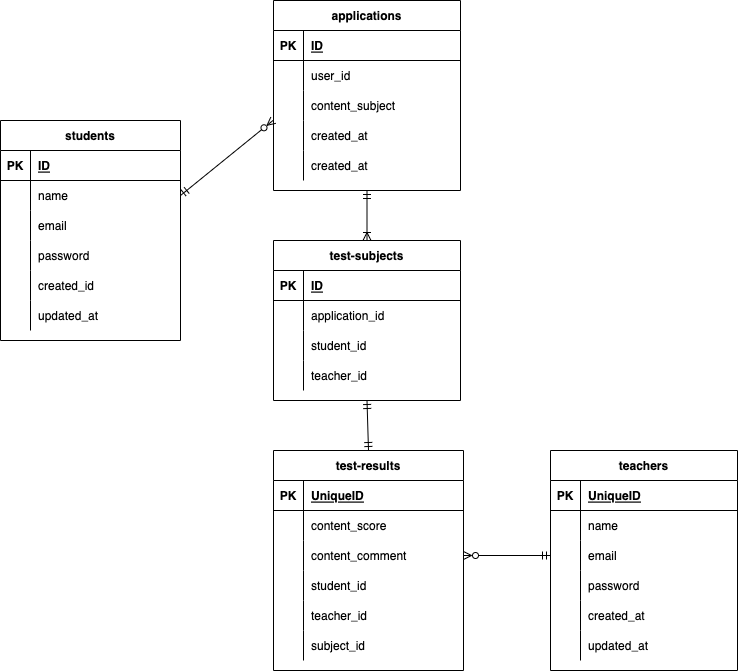

The diagram above was exported from draw.io. Its source (the exported page's mxGraphModel, read from the mxfile embedded in the PNG):
<mxGraphModel dx="552" dy="616" grid="1" gridSize="10" guides="1" tooltips="1" connect="1" arrows="1" fold="1" page="1" pageScale="1" pageWidth="827" pageHeight="1169" math="0" shadow="0">
  <root>
    <mxCell id="0" />
    <mxCell id="1" parent="0" />
    <mxCell id="2" value="students" style="shape=table;startSize=30;container=1;collapsible=1;childLayout=tableLayout;fixedRows=1;rowLines=0;fontStyle=1;align=center;resizeLast=1;" parent="1" vertex="1">
      <mxGeometry x="50" y="240" width="180" height="220" as="geometry" />
    </mxCell>
    <mxCell id="3" value="" style="shape=partialRectangle;collapsible=0;dropTarget=0;pointerEvents=0;fillColor=none;top=0;left=0;bottom=1;right=0;points=[[0,0.5],[1,0.5]];portConstraint=eastwest;" parent="2" vertex="1">
      <mxGeometry y="30" width="180" height="30" as="geometry" />
    </mxCell>
    <mxCell id="4" value="PK" style="shape=partialRectangle;connectable=0;fillColor=none;top=0;left=0;bottom=0;right=0;fontStyle=1;overflow=hidden;" parent="3" vertex="1">
      <mxGeometry width="30" height="30" as="geometry">
        <mxRectangle width="30" height="30" as="alternateBounds" />
      </mxGeometry>
    </mxCell>
    <mxCell id="5" value="ID" style="shape=partialRectangle;connectable=0;fillColor=none;top=0;left=0;bottom=0;right=0;align=left;spacingLeft=6;fontStyle=5;overflow=hidden;" parent="3" vertex="1">
      <mxGeometry x="30" width="150" height="30" as="geometry">
        <mxRectangle width="150" height="30" as="alternateBounds" />
      </mxGeometry>
    </mxCell>
    <mxCell id="6" value="" style="shape=partialRectangle;collapsible=0;dropTarget=0;pointerEvents=0;fillColor=none;top=0;left=0;bottom=0;right=0;points=[[0,0.5],[1,0.5]];portConstraint=eastwest;" parent="2" vertex="1">
      <mxGeometry y="60" width="180" height="30" as="geometry" />
    </mxCell>
    <mxCell id="7" value="" style="shape=partialRectangle;connectable=0;fillColor=none;top=0;left=0;bottom=0;right=0;editable=1;overflow=hidden;" parent="6" vertex="1">
      <mxGeometry width="30" height="30" as="geometry">
        <mxRectangle width="30" height="30" as="alternateBounds" />
      </mxGeometry>
    </mxCell>
    <mxCell id="8" value="name" style="shape=partialRectangle;connectable=0;fillColor=none;top=0;left=0;bottom=0;right=0;align=left;spacingLeft=6;overflow=hidden;" parent="6" vertex="1">
      <mxGeometry x="30" width="150" height="30" as="geometry">
        <mxRectangle width="150" height="30" as="alternateBounds" />
      </mxGeometry>
    </mxCell>
    <mxCell id="9" value="" style="shape=partialRectangle;collapsible=0;dropTarget=0;pointerEvents=0;fillColor=none;top=0;left=0;bottom=0;right=0;points=[[0,0.5],[1,0.5]];portConstraint=eastwest;" parent="2" vertex="1">
      <mxGeometry y="90" width="180" height="30" as="geometry" />
    </mxCell>
    <mxCell id="10" value="" style="shape=partialRectangle;connectable=0;fillColor=none;top=0;left=0;bottom=0;right=0;editable=1;overflow=hidden;" parent="9" vertex="1">
      <mxGeometry width="30" height="30" as="geometry">
        <mxRectangle width="30" height="30" as="alternateBounds" />
      </mxGeometry>
    </mxCell>
    <mxCell id="11" value="email" style="shape=partialRectangle;connectable=0;fillColor=none;top=0;left=0;bottom=0;right=0;align=left;spacingLeft=6;overflow=hidden;" parent="9" vertex="1">
      <mxGeometry x="30" width="150" height="30" as="geometry">
        <mxRectangle width="150" height="30" as="alternateBounds" />
      </mxGeometry>
    </mxCell>
    <mxCell id="12" value="" style="shape=partialRectangle;collapsible=0;dropTarget=0;pointerEvents=0;fillColor=none;top=0;left=0;bottom=0;right=0;points=[[0,0.5],[1,0.5]];portConstraint=eastwest;" parent="2" vertex="1">
      <mxGeometry y="120" width="180" height="30" as="geometry" />
    </mxCell>
    <mxCell id="13" value="" style="shape=partialRectangle;connectable=0;fillColor=none;top=0;left=0;bottom=0;right=0;editable=1;overflow=hidden;" parent="12" vertex="1">
      <mxGeometry width="30" height="30" as="geometry">
        <mxRectangle width="30" height="30" as="alternateBounds" />
      </mxGeometry>
    </mxCell>
    <mxCell id="14" value="password" style="shape=partialRectangle;connectable=0;fillColor=none;top=0;left=0;bottom=0;right=0;align=left;spacingLeft=6;overflow=hidden;" parent="12" vertex="1">
      <mxGeometry x="30" width="150" height="30" as="geometry">
        <mxRectangle width="150" height="30" as="alternateBounds" />
      </mxGeometry>
    </mxCell>
    <mxCell id="144" style="shape=partialRectangle;collapsible=0;dropTarget=0;pointerEvents=0;fillColor=none;top=0;left=0;bottom=0;right=0;points=[[0,0.5],[1,0.5]];portConstraint=eastwest;" parent="2" vertex="1">
      <mxGeometry y="150" width="180" height="30" as="geometry" />
    </mxCell>
    <mxCell id="145" style="shape=partialRectangle;connectable=0;fillColor=none;top=0;left=0;bottom=0;right=0;editable=1;overflow=hidden;" parent="144" vertex="1">
      <mxGeometry width="30" height="30" as="geometry">
        <mxRectangle width="30" height="30" as="alternateBounds" />
      </mxGeometry>
    </mxCell>
    <mxCell id="146" value="created_id" style="shape=partialRectangle;connectable=0;fillColor=none;top=0;left=0;bottom=0;right=0;align=left;spacingLeft=6;overflow=hidden;" parent="144" vertex="1">
      <mxGeometry x="30" width="150" height="30" as="geometry">
        <mxRectangle width="150" height="30" as="alternateBounds" />
      </mxGeometry>
    </mxCell>
    <mxCell id="141" style="shape=partialRectangle;collapsible=0;dropTarget=0;pointerEvents=0;fillColor=none;top=0;left=0;bottom=0;right=0;points=[[0,0.5],[1,0.5]];portConstraint=eastwest;" parent="2" vertex="1">
      <mxGeometry y="180" width="180" height="30" as="geometry" />
    </mxCell>
    <mxCell id="142" style="shape=partialRectangle;connectable=0;fillColor=none;top=0;left=0;bottom=0;right=0;editable=1;overflow=hidden;" parent="141" vertex="1">
      <mxGeometry width="30" height="30" as="geometry">
        <mxRectangle width="30" height="30" as="alternateBounds" />
      </mxGeometry>
    </mxCell>
    <mxCell id="143" value="updated_at" style="shape=partialRectangle;connectable=0;fillColor=none;top=0;left=0;bottom=0;right=0;align=left;spacingLeft=6;overflow=hidden;" parent="141" vertex="1">
      <mxGeometry x="30" width="150" height="30" as="geometry">
        <mxRectangle width="150" height="30" as="alternateBounds" />
      </mxGeometry>
    </mxCell>
    <mxCell id="41" value="teachers" style="shape=table;startSize=30;container=1;collapsible=1;childLayout=tableLayout;fixedRows=1;rowLines=0;fontStyle=1;align=center;resizeLast=1;" parent="1" vertex="1">
      <mxGeometry x="600" y="570" width="187" height="220" as="geometry" />
    </mxCell>
    <mxCell id="42" value="" style="shape=partialRectangle;collapsible=0;dropTarget=0;pointerEvents=0;fillColor=none;top=0;left=0;bottom=1;right=0;points=[[0,0.5],[1,0.5]];portConstraint=eastwest;" parent="41" vertex="1">
      <mxGeometry y="30" width="187" height="30" as="geometry" />
    </mxCell>
    <mxCell id="43" value="PK" style="shape=partialRectangle;connectable=0;fillColor=none;top=0;left=0;bottom=0;right=0;fontStyle=1;overflow=hidden;" parent="42" vertex="1">
      <mxGeometry width="30" height="30" as="geometry">
        <mxRectangle width="30" height="30" as="alternateBounds" />
      </mxGeometry>
    </mxCell>
    <mxCell id="44" value="UniqueID" style="shape=partialRectangle;connectable=0;fillColor=none;top=0;left=0;bottom=0;right=0;align=left;spacingLeft=6;fontStyle=5;overflow=hidden;" parent="42" vertex="1">
      <mxGeometry x="30" width="157" height="30" as="geometry">
        <mxRectangle width="157" height="30" as="alternateBounds" />
      </mxGeometry>
    </mxCell>
    <mxCell id="45" value="" style="shape=partialRectangle;collapsible=0;dropTarget=0;pointerEvents=0;fillColor=none;top=0;left=0;bottom=0;right=0;points=[[0,0.5],[1,0.5]];portConstraint=eastwest;" parent="41" vertex="1">
      <mxGeometry y="60" width="187" height="30" as="geometry" />
    </mxCell>
    <mxCell id="46" value="" style="shape=partialRectangle;connectable=0;fillColor=none;top=0;left=0;bottom=0;right=0;editable=1;overflow=hidden;" parent="45" vertex="1">
      <mxGeometry width="30" height="30" as="geometry">
        <mxRectangle width="30" height="30" as="alternateBounds" />
      </mxGeometry>
    </mxCell>
    <mxCell id="47" value="name" style="shape=partialRectangle;connectable=0;fillColor=none;top=0;left=0;bottom=0;right=0;align=left;spacingLeft=6;overflow=hidden;" parent="45" vertex="1">
      <mxGeometry x="30" width="157" height="30" as="geometry">
        <mxRectangle width="157" height="30" as="alternateBounds" />
      </mxGeometry>
    </mxCell>
    <mxCell id="48" value="" style="shape=partialRectangle;collapsible=0;dropTarget=0;pointerEvents=0;fillColor=none;top=0;left=0;bottom=0;right=0;points=[[0,0.5],[1,0.5]];portConstraint=eastwest;" parent="41" vertex="1">
      <mxGeometry y="90" width="187" height="30" as="geometry" />
    </mxCell>
    <mxCell id="49" value="" style="shape=partialRectangle;connectable=0;fillColor=none;top=0;left=0;bottom=0;right=0;editable=1;overflow=hidden;" parent="48" vertex="1">
      <mxGeometry width="30" height="30" as="geometry">
        <mxRectangle width="30" height="30" as="alternateBounds" />
      </mxGeometry>
    </mxCell>
    <mxCell id="50" value="email" style="shape=partialRectangle;connectable=0;fillColor=none;top=0;left=0;bottom=0;right=0;align=left;spacingLeft=6;overflow=hidden;" parent="48" vertex="1">
      <mxGeometry x="30" width="157" height="30" as="geometry">
        <mxRectangle width="157" height="30" as="alternateBounds" />
      </mxGeometry>
    </mxCell>
    <mxCell id="51" value="" style="shape=partialRectangle;collapsible=0;dropTarget=0;pointerEvents=0;fillColor=none;top=0;left=0;bottom=0;right=0;points=[[0,0.5],[1,0.5]];portConstraint=eastwest;" parent="41" vertex="1">
      <mxGeometry y="120" width="187" height="30" as="geometry" />
    </mxCell>
    <mxCell id="52" value="" style="shape=partialRectangle;connectable=0;fillColor=none;top=0;left=0;bottom=0;right=0;editable=1;overflow=hidden;" parent="51" vertex="1">
      <mxGeometry width="30" height="30" as="geometry">
        <mxRectangle width="30" height="30" as="alternateBounds" />
      </mxGeometry>
    </mxCell>
    <mxCell id="53" value="password" style="shape=partialRectangle;connectable=0;fillColor=none;top=0;left=0;bottom=0;right=0;align=left;spacingLeft=6;overflow=hidden;" parent="51" vertex="1">
      <mxGeometry x="30" width="157" height="30" as="geometry">
        <mxRectangle width="157" height="30" as="alternateBounds" />
      </mxGeometry>
    </mxCell>
    <mxCell id="155" style="shape=partialRectangle;collapsible=0;dropTarget=0;pointerEvents=0;fillColor=none;top=0;left=0;bottom=0;right=0;points=[[0,0.5],[1,0.5]];portConstraint=eastwest;" parent="41" vertex="1">
      <mxGeometry y="150" width="187" height="30" as="geometry" />
    </mxCell>
    <mxCell id="156" style="shape=partialRectangle;connectable=0;fillColor=none;top=0;left=0;bottom=0;right=0;editable=1;overflow=hidden;" parent="155" vertex="1">
      <mxGeometry width="30" height="30" as="geometry">
        <mxRectangle width="30" height="30" as="alternateBounds" />
      </mxGeometry>
    </mxCell>
    <mxCell id="157" value="created_at" style="shape=partialRectangle;connectable=0;fillColor=none;top=0;left=0;bottom=0;right=0;align=left;spacingLeft=6;overflow=hidden;" parent="155" vertex="1">
      <mxGeometry x="30" width="157" height="30" as="geometry">
        <mxRectangle width="157" height="30" as="alternateBounds" />
      </mxGeometry>
    </mxCell>
    <mxCell id="158" style="shape=partialRectangle;collapsible=0;dropTarget=0;pointerEvents=0;fillColor=none;top=0;left=0;bottom=0;right=0;points=[[0,0.5],[1,0.5]];portConstraint=eastwest;" parent="41" vertex="1">
      <mxGeometry y="180" width="187" height="30" as="geometry" />
    </mxCell>
    <mxCell id="159" style="shape=partialRectangle;connectable=0;fillColor=none;top=0;left=0;bottom=0;right=0;editable=1;overflow=hidden;" parent="158" vertex="1">
      <mxGeometry width="30" height="30" as="geometry">
        <mxRectangle width="30" height="30" as="alternateBounds" />
      </mxGeometry>
    </mxCell>
    <mxCell id="160" value="updated_at" style="shape=partialRectangle;connectable=0;fillColor=none;top=0;left=0;bottom=0;right=0;align=left;spacingLeft=6;overflow=hidden;" parent="158" vertex="1">
      <mxGeometry x="30" width="157" height="30" as="geometry">
        <mxRectangle width="157" height="30" as="alternateBounds" />
      </mxGeometry>
    </mxCell>
    <mxCell id="54" value="test-results" style="shape=table;startSize=30;container=1;collapsible=1;childLayout=tableLayout;fixedRows=1;rowLines=0;fontStyle=1;align=center;resizeLast=1;" parent="1" vertex="1">
      <mxGeometry x="323" y="570" width="190" height="220" as="geometry" />
    </mxCell>
    <mxCell id="55" value="" style="shape=partialRectangle;collapsible=0;dropTarget=0;pointerEvents=0;fillColor=none;top=0;left=0;bottom=1;right=0;points=[[0,0.5],[1,0.5]];portConstraint=eastwest;" parent="54" vertex="1">
      <mxGeometry y="30" width="190" height="30" as="geometry" />
    </mxCell>
    <mxCell id="56" value="PK" style="shape=partialRectangle;connectable=0;fillColor=none;top=0;left=0;bottom=0;right=0;fontStyle=1;overflow=hidden;" parent="55" vertex="1">
      <mxGeometry width="30" height="30" as="geometry">
        <mxRectangle width="30" height="30" as="alternateBounds" />
      </mxGeometry>
    </mxCell>
    <mxCell id="57" value="UniqueID" style="shape=partialRectangle;connectable=0;fillColor=none;top=0;left=0;bottom=0;right=0;align=left;spacingLeft=6;fontStyle=5;overflow=hidden;" parent="55" vertex="1">
      <mxGeometry x="30" width="160" height="30" as="geometry">
        <mxRectangle width="160" height="30" as="alternateBounds" />
      </mxGeometry>
    </mxCell>
    <mxCell id="58" value="" style="shape=partialRectangle;collapsible=0;dropTarget=0;pointerEvents=0;fillColor=none;top=0;left=0;bottom=0;right=0;points=[[0,0.5],[1,0.5]];portConstraint=eastwest;" parent="54" vertex="1">
      <mxGeometry y="60" width="190" height="30" as="geometry" />
    </mxCell>
    <mxCell id="59" value="" style="shape=partialRectangle;connectable=0;fillColor=none;top=0;left=0;bottom=0;right=0;editable=1;overflow=hidden;" parent="58" vertex="1">
      <mxGeometry width="30" height="30" as="geometry">
        <mxRectangle width="30" height="30" as="alternateBounds" />
      </mxGeometry>
    </mxCell>
    <mxCell id="60" value="content_score" style="shape=partialRectangle;connectable=0;fillColor=none;top=0;left=0;bottom=0;right=0;align=left;spacingLeft=6;overflow=hidden;" parent="58" vertex="1">
      <mxGeometry x="30" width="160" height="30" as="geometry">
        <mxRectangle width="160" height="30" as="alternateBounds" />
      </mxGeometry>
    </mxCell>
    <mxCell id="173" style="shape=partialRectangle;collapsible=0;dropTarget=0;pointerEvents=0;fillColor=none;top=0;left=0;bottom=0;right=0;points=[[0,0.5],[1,0.5]];portConstraint=eastwest;" vertex="1" parent="54">
      <mxGeometry y="90" width="190" height="30" as="geometry" />
    </mxCell>
    <mxCell id="174" style="shape=partialRectangle;connectable=0;fillColor=none;top=0;left=0;bottom=0;right=0;editable=1;overflow=hidden;" vertex="1" parent="173">
      <mxGeometry width="30" height="30" as="geometry">
        <mxRectangle width="30" height="30" as="alternateBounds" />
      </mxGeometry>
    </mxCell>
    <mxCell id="175" value="content_comment" style="shape=partialRectangle;connectable=0;fillColor=none;top=0;left=0;bottom=0;right=0;align=left;spacingLeft=6;overflow=hidden;" vertex="1" parent="173">
      <mxGeometry x="30" width="160" height="30" as="geometry">
        <mxRectangle width="160" height="30" as="alternateBounds" />
      </mxGeometry>
    </mxCell>
    <mxCell id="61" value="" style="shape=partialRectangle;collapsible=0;dropTarget=0;pointerEvents=0;fillColor=none;top=0;left=0;bottom=0;right=0;points=[[0,0.5],[1,0.5]];portConstraint=eastwest;" parent="54" vertex="1">
      <mxGeometry y="120" width="190" height="30" as="geometry" />
    </mxCell>
    <mxCell id="62" value="" style="shape=partialRectangle;connectable=0;fillColor=none;top=0;left=0;bottom=0;right=0;editable=1;overflow=hidden;" parent="61" vertex="1">
      <mxGeometry width="30" height="30" as="geometry">
        <mxRectangle width="30" height="30" as="alternateBounds" />
      </mxGeometry>
    </mxCell>
    <mxCell id="63" value="student_id" style="shape=partialRectangle;connectable=0;fillColor=none;top=0;left=0;bottom=0;right=0;align=left;spacingLeft=6;overflow=hidden;" parent="61" vertex="1">
      <mxGeometry x="30" width="160" height="30" as="geometry">
        <mxRectangle width="160" height="30" as="alternateBounds" />
      </mxGeometry>
    </mxCell>
    <mxCell id="164" style="shape=partialRectangle;collapsible=0;dropTarget=0;pointerEvents=0;fillColor=none;top=0;left=0;bottom=0;right=0;points=[[0,0.5],[1,0.5]];portConstraint=eastwest;" parent="54" vertex="1">
      <mxGeometry y="150" width="190" height="30" as="geometry" />
    </mxCell>
    <mxCell id="165" style="shape=partialRectangle;connectable=0;fillColor=none;top=0;left=0;bottom=0;right=0;editable=1;overflow=hidden;" parent="164" vertex="1">
      <mxGeometry width="30" height="30" as="geometry">
        <mxRectangle width="30" height="30" as="alternateBounds" />
      </mxGeometry>
    </mxCell>
    <mxCell id="166" value="teacher_id" style="shape=partialRectangle;connectable=0;fillColor=none;top=0;left=0;bottom=0;right=0;align=left;spacingLeft=6;overflow=hidden;" parent="164" vertex="1">
      <mxGeometry x="30" width="160" height="30" as="geometry">
        <mxRectangle width="160" height="30" as="alternateBounds" />
      </mxGeometry>
    </mxCell>
    <mxCell id="64" value="" style="shape=partialRectangle;collapsible=0;dropTarget=0;pointerEvents=0;fillColor=none;top=0;left=0;bottom=0;right=0;points=[[0,0.5],[1,0.5]];portConstraint=eastwest;" parent="54" vertex="1">
      <mxGeometry y="180" width="190" height="30" as="geometry" />
    </mxCell>
    <mxCell id="65" value="" style="shape=partialRectangle;connectable=0;fillColor=none;top=0;left=0;bottom=0;right=0;editable=1;overflow=hidden;" parent="64" vertex="1">
      <mxGeometry width="30" height="30" as="geometry">
        <mxRectangle width="30" height="30" as="alternateBounds" />
      </mxGeometry>
    </mxCell>
    <mxCell id="66" value="subject_id" style="shape=partialRectangle;connectable=0;fillColor=none;top=0;left=0;bottom=0;right=0;align=left;spacingLeft=6;overflow=hidden;" parent="64" vertex="1">
      <mxGeometry x="30" width="160" height="30" as="geometry">
        <mxRectangle width="160" height="30" as="alternateBounds" />
      </mxGeometry>
    </mxCell>
    <mxCell id="106" value="applications" style="shape=table;startSize=30;container=1;collapsible=1;childLayout=tableLayout;fixedRows=1;rowLines=0;fontStyle=1;align=center;resizeLast=1;" parent="1" vertex="1">
      <mxGeometry x="323" y="120" width="187" height="190" as="geometry" />
    </mxCell>
    <mxCell id="107" value="" style="shape=partialRectangle;collapsible=0;dropTarget=0;pointerEvents=0;fillColor=none;top=0;left=0;bottom=1;right=0;points=[[0,0.5],[1,0.5]];portConstraint=eastwest;" parent="106" vertex="1">
      <mxGeometry y="30" width="187" height="30" as="geometry" />
    </mxCell>
    <mxCell id="108" value="PK" style="shape=partialRectangle;connectable=0;fillColor=none;top=0;left=0;bottom=0;right=0;fontStyle=1;overflow=hidden;" parent="107" vertex="1">
      <mxGeometry width="30" height="30" as="geometry">
        <mxRectangle width="30" height="30" as="alternateBounds" />
      </mxGeometry>
    </mxCell>
    <mxCell id="109" value="ID" style="shape=partialRectangle;connectable=0;fillColor=none;top=0;left=0;bottom=0;right=0;align=left;spacingLeft=6;fontStyle=5;overflow=hidden;" parent="107" vertex="1">
      <mxGeometry x="30" width="157" height="30" as="geometry">
        <mxRectangle width="157" height="30" as="alternateBounds" />
      </mxGeometry>
    </mxCell>
    <mxCell id="110" value="" style="shape=partialRectangle;collapsible=0;dropTarget=0;pointerEvents=0;fillColor=none;top=0;left=0;bottom=0;right=0;points=[[0,0.5],[1,0.5]];portConstraint=eastwest;" parent="106" vertex="1">
      <mxGeometry y="60" width="187" height="30" as="geometry" />
    </mxCell>
    <mxCell id="111" value="" style="shape=partialRectangle;connectable=0;fillColor=none;top=0;left=0;bottom=0;right=0;editable=1;overflow=hidden;" parent="110" vertex="1">
      <mxGeometry width="30" height="30" as="geometry">
        <mxRectangle width="30" height="30" as="alternateBounds" />
      </mxGeometry>
    </mxCell>
    <mxCell id="112" value="user_id" style="shape=partialRectangle;connectable=0;fillColor=none;top=0;left=0;bottom=0;right=0;align=left;spacingLeft=6;overflow=hidden;" parent="110" vertex="1">
      <mxGeometry x="30" width="157" height="30" as="geometry">
        <mxRectangle width="157" height="30" as="alternateBounds" />
      </mxGeometry>
    </mxCell>
    <mxCell id="147" style="shape=partialRectangle;collapsible=0;dropTarget=0;pointerEvents=0;fillColor=none;top=0;left=0;bottom=0;right=0;points=[[0,0.5],[1,0.5]];portConstraint=eastwest;" parent="106" vertex="1">
      <mxGeometry y="90" width="187" height="30" as="geometry" />
    </mxCell>
    <mxCell id="148" style="shape=partialRectangle;connectable=0;fillColor=none;top=0;left=0;bottom=0;right=0;editable=1;overflow=hidden;" parent="147" vertex="1">
      <mxGeometry width="30" height="30" as="geometry">
        <mxRectangle width="30" height="30" as="alternateBounds" />
      </mxGeometry>
    </mxCell>
    <mxCell id="149" value="content_subject" style="shape=partialRectangle;connectable=0;fillColor=none;top=0;left=0;bottom=0;right=0;align=left;spacingLeft=6;overflow=hidden;" parent="147" vertex="1">
      <mxGeometry x="30" width="157" height="30" as="geometry">
        <mxRectangle width="157" height="30" as="alternateBounds" />
      </mxGeometry>
    </mxCell>
    <mxCell id="113" value="" style="shape=partialRectangle;collapsible=0;dropTarget=0;pointerEvents=0;fillColor=none;top=0;left=0;bottom=0;right=0;points=[[0,0.5],[1,0.5]];portConstraint=eastwest;" parent="106" vertex="1">
      <mxGeometry y="120" width="187" height="30" as="geometry" />
    </mxCell>
    <mxCell id="114" value="" style="shape=partialRectangle;connectable=0;fillColor=none;top=0;left=0;bottom=0;right=0;editable=1;overflow=hidden;" parent="113" vertex="1">
      <mxGeometry width="30" height="30" as="geometry">
        <mxRectangle width="30" height="30" as="alternateBounds" />
      </mxGeometry>
    </mxCell>
    <mxCell id="115" value="created_at" style="shape=partialRectangle;connectable=0;fillColor=none;top=0;left=0;bottom=0;right=0;align=left;spacingLeft=6;overflow=hidden;" parent="113" vertex="1">
      <mxGeometry x="30" width="157" height="30" as="geometry">
        <mxRectangle width="157" height="30" as="alternateBounds" />
      </mxGeometry>
    </mxCell>
    <mxCell id="116" value="" style="shape=partialRectangle;collapsible=0;dropTarget=0;pointerEvents=0;fillColor=none;top=0;left=0;bottom=0;right=0;points=[[0,0.5],[1,0.5]];portConstraint=eastwest;" parent="106" vertex="1">
      <mxGeometry y="150" width="187" height="30" as="geometry" />
    </mxCell>
    <mxCell id="117" value="" style="shape=partialRectangle;connectable=0;fillColor=none;top=0;left=0;bottom=0;right=0;editable=1;overflow=hidden;" parent="116" vertex="1">
      <mxGeometry width="30" height="30" as="geometry">
        <mxRectangle width="30" height="30" as="alternateBounds" />
      </mxGeometry>
    </mxCell>
    <mxCell id="118" value="created_at" style="shape=partialRectangle;connectable=0;fillColor=none;top=0;left=0;bottom=0;right=0;align=left;spacingLeft=6;overflow=hidden;" parent="116" vertex="1">
      <mxGeometry x="30" width="157" height="30" as="geometry">
        <mxRectangle width="157" height="30" as="alternateBounds" />
      </mxGeometry>
    </mxCell>
    <mxCell id="119" value="test-subjects" style="shape=table;startSize=30;container=1;collapsible=1;childLayout=tableLayout;fixedRows=1;rowLines=0;fontStyle=1;align=center;resizeLast=1;" parent="1" vertex="1">
      <mxGeometry x="323" y="360" width="187" height="160" as="geometry" />
    </mxCell>
    <mxCell id="120" value="" style="shape=partialRectangle;collapsible=0;dropTarget=0;pointerEvents=0;fillColor=none;top=0;left=0;bottom=1;right=0;points=[[0,0.5],[1,0.5]];portConstraint=eastwest;" parent="119" vertex="1">
      <mxGeometry y="30" width="187" height="30" as="geometry" />
    </mxCell>
    <mxCell id="121" value="PK" style="shape=partialRectangle;connectable=0;fillColor=none;top=0;left=0;bottom=0;right=0;fontStyle=1;overflow=hidden;" parent="120" vertex="1">
      <mxGeometry width="30" height="30" as="geometry">
        <mxRectangle width="30" height="30" as="alternateBounds" />
      </mxGeometry>
    </mxCell>
    <mxCell id="122" value="ID" style="shape=partialRectangle;connectable=0;fillColor=none;top=0;left=0;bottom=0;right=0;align=left;spacingLeft=6;fontStyle=5;overflow=hidden;" parent="120" vertex="1">
      <mxGeometry x="30" width="157" height="30" as="geometry">
        <mxRectangle width="157" height="30" as="alternateBounds" />
      </mxGeometry>
    </mxCell>
    <mxCell id="126" value="" style="shape=partialRectangle;collapsible=0;dropTarget=0;pointerEvents=0;fillColor=none;top=0;left=0;bottom=0;right=0;points=[[0,0.5],[1,0.5]];portConstraint=eastwest;" parent="119" vertex="1">
      <mxGeometry y="60" width="187" height="30" as="geometry" />
    </mxCell>
    <mxCell id="127" value="" style="shape=partialRectangle;connectable=0;fillColor=none;top=0;left=0;bottom=0;right=0;editable=1;overflow=hidden;" parent="126" vertex="1">
      <mxGeometry width="30" height="30" as="geometry">
        <mxRectangle width="30" height="30" as="alternateBounds" />
      </mxGeometry>
    </mxCell>
    <mxCell id="128" value="application_id" style="shape=partialRectangle;connectable=0;fillColor=none;top=0;left=0;bottom=0;right=0;align=left;spacingLeft=6;overflow=hidden;" parent="126" vertex="1">
      <mxGeometry x="30" width="157" height="30" as="geometry">
        <mxRectangle width="157" height="30" as="alternateBounds" />
      </mxGeometry>
    </mxCell>
    <mxCell id="129" value="" style="shape=partialRectangle;collapsible=0;dropTarget=0;pointerEvents=0;fillColor=none;top=0;left=0;bottom=0;right=0;points=[[0,0.5],[1,0.5]];portConstraint=eastwest;" parent="119" vertex="1">
      <mxGeometry y="90" width="187" height="30" as="geometry" />
    </mxCell>
    <mxCell id="130" value="" style="shape=partialRectangle;connectable=0;fillColor=none;top=0;left=0;bottom=0;right=0;editable=1;overflow=hidden;" parent="129" vertex="1">
      <mxGeometry width="30" height="30" as="geometry">
        <mxRectangle width="30" height="30" as="alternateBounds" />
      </mxGeometry>
    </mxCell>
    <mxCell id="131" value="student_id" style="shape=partialRectangle;connectable=0;fillColor=none;top=0;left=0;bottom=0;right=0;align=left;spacingLeft=6;overflow=hidden;" parent="129" vertex="1">
      <mxGeometry x="30" width="157" height="30" as="geometry">
        <mxRectangle width="157" height="30" as="alternateBounds" />
      </mxGeometry>
    </mxCell>
    <mxCell id="170" style="shape=partialRectangle;collapsible=0;dropTarget=0;pointerEvents=0;fillColor=none;top=0;left=0;bottom=0;right=0;points=[[0,0.5],[1,0.5]];portConstraint=eastwest;" parent="119" vertex="1">
      <mxGeometry y="120" width="187" height="30" as="geometry" />
    </mxCell>
    <mxCell id="171" style="shape=partialRectangle;connectable=0;fillColor=none;top=0;left=0;bottom=0;right=0;editable=1;overflow=hidden;" parent="170" vertex="1">
      <mxGeometry width="30" height="30" as="geometry">
        <mxRectangle width="30" height="30" as="alternateBounds" />
      </mxGeometry>
    </mxCell>
    <mxCell id="172" value="teacher_id" style="shape=partialRectangle;connectable=0;fillColor=none;top=0;left=0;bottom=0;right=0;align=left;spacingLeft=6;overflow=hidden;" parent="170" vertex="1">
      <mxGeometry x="30" width="157" height="30" as="geometry">
        <mxRectangle width="157" height="30" as="alternateBounds" />
      </mxGeometry>
    </mxCell>
    <mxCell id="132" value="" style="fontSize=12;html=1;endArrow=ERzeroToMany;startArrow=ERmandOne;endFill=0;startFill=0;entryX=-0.001;entryY=-0.009;entryDx=0;entryDy=0;entryPerimeter=0;exitX=1;exitY=0.5;exitDx=0;exitDy=0;" parent="1" source="6" target="113" edge="1">
      <mxGeometry width="100" height="100" relative="1" as="geometry">
        <mxPoint x="230" y="330" as="sourcePoint" />
        <mxPoint x="230" y="340" as="targetPoint" />
      </mxGeometry>
    </mxCell>
    <mxCell id="135" value="" style="fontSize=12;html=1;endArrow=ERmandOne;startArrow=ERoneToMany;endFill=0;startFill=0;entryX=0.5;entryY=1;entryDx=0;entryDy=0;exitX=0.5;exitY=0;exitDx=0;exitDy=0;" parent="1" source="119" target="106" edge="1">
      <mxGeometry width="100" height="100" relative="1" as="geometry">
        <mxPoint x="230" y="330" as="sourcePoint" />
        <mxPoint x="230" y="340" as="targetPoint" />
      </mxGeometry>
    </mxCell>
    <mxCell id="138" value="" style="fontSize=12;html=1;endArrow=ERmandOne;startArrow=ERmandOne;endFill=0;startFill=0;exitX=0.5;exitY=0;exitDx=0;exitDy=0;entryX=0.5;entryY=1;entryDx=0;entryDy=0;" parent="1" source="54" target="119" edge="1">
      <mxGeometry width="100" height="100" relative="1" as="geometry">
        <mxPoint x="230" y="330" as="sourcePoint" />
        <mxPoint x="415" y="520" as="targetPoint" />
      </mxGeometry>
    </mxCell>
    <mxCell id="140" value="" style="fontSize=12;html=1;endArrow=ERmandOne;startArrow=ERzeroToMany;endFill=0;startFill=0;exitX=1;exitY=0.5;exitDx=0;exitDy=0;entryX=0;entryY=0.5;entryDx=0;entryDy=0;" parent="1" source="173" target="48" edge="1">
      <mxGeometry width="100" height="100" relative="1" as="geometry">
        <mxPoint x="230" y="330" as="sourcePoint" />
        <mxPoint x="415" y="840" as="targetPoint" />
      </mxGeometry>
    </mxCell>
  </root>
</mxGraphModel>